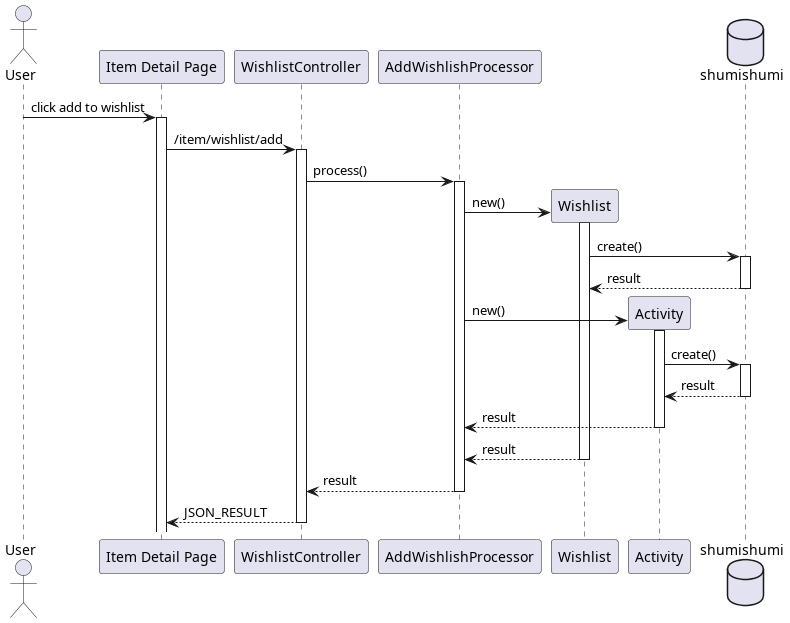

The diagram above was rendered by PlantUML. Its source (embedded in the PNG):
@startuml add to wishlist
'autonumber 1.1.1

actor User as u

' Box "front end"
participant "Item Detail Page" as detail
' end box

' Box "back end"
participant "WishlistController" as wc
participant "AddWishlishProcessor" as proc

participant "Wishlist" as w
participant "Activity" as am
' end box

database shumishumi as db

u -> detail++ : click add to wishlist
detail -> wc++ : /item/wishlist/add
wc -> proc++ : process()

create w
proc -> w++ : new()
w -> db++ : create()
return result

create am
proc -> am++ : new()
am -> db++ : create()
return result
return result
return result
return result
return JSON_RESULT

@enduml